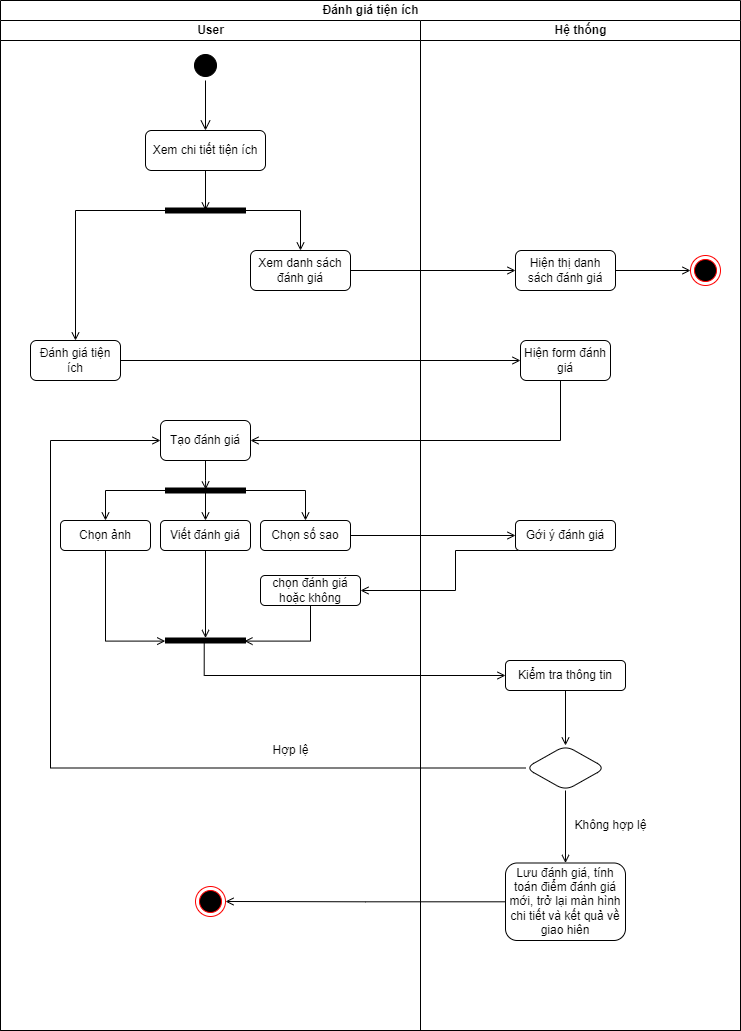

The diagram above was exported from draw.io. Its source (the exported page's mxGraphModel, read from the mxfile embedded in the PNG):
<mxGraphModel dx="1050" dy="581" grid="1" gridSize="10" guides="1" tooltips="1" connect="1" arrows="1" fold="1" page="1" pageScale="1" pageWidth="827" pageHeight="1169" math="0" shadow="0">
  <root>
    <mxCell id="0" />
    <mxCell id="1" parent="0" />
    <mxCell id="rpxdPQ91bWAlb_HwFDrS-1" value="Đánh giá tiện ích" style="swimlane;childLayout=stackLayout;resizeParent=1;resizeParentMax=0;startSize=20;html=1;strokeColor=#000000;" parent="1" vertex="1">
      <mxGeometry x="220" y="80" width="740" height="1030" as="geometry" />
    </mxCell>
    <mxCell id="rpxdPQ91bWAlb_HwFDrS-2" value="User" style="swimlane;startSize=20;html=1;strokeColor=#000000;" parent="rpxdPQ91bWAlb_HwFDrS-1" vertex="1">
      <mxGeometry y="20" width="420" height="1010" as="geometry" />
    </mxCell>
    <mxCell id="rpxdPQ91bWAlb_HwFDrS-59" style="edgeStyle=orthogonalEdgeStyle;rounded=0;orthogonalLoop=1;jettySize=auto;html=1;entryX=0.5;entryY=0.5;entryDx=0;entryDy=0;entryPerimeter=0;strokeColor=#000000;endArrow=open;endFill=0;" parent="rpxdPQ91bWAlb_HwFDrS-2" source="rpxdPQ91bWAlb_HwFDrS-6" target="rpxdPQ91bWAlb_HwFDrS-58" edge="1">
      <mxGeometry relative="1" as="geometry" />
    </mxCell>
    <mxCell id="rpxdPQ91bWAlb_HwFDrS-6" value="Xem chi tiết tiện ích" style="rounded=1;whiteSpace=wrap;html=1;strokeColor=#000000;" parent="rpxdPQ91bWAlb_HwFDrS-2" vertex="1">
      <mxGeometry x="145" y="110" width="120" height="40" as="geometry" />
    </mxCell>
    <mxCell id="rpxdPQ91bWAlb_HwFDrS-8" value="" style="edgeStyle=orthogonalEdgeStyle;html=1;verticalAlign=bottom;endArrow=open;endSize=8;strokeColor=#000000;rounded=0;startArrow=none;" parent="rpxdPQ91bWAlb_HwFDrS-2" source="rpxdPQ91bWAlb_HwFDrS-7" target="rpxdPQ91bWAlb_HwFDrS-6" edge="1">
      <mxGeometry relative="1" as="geometry">
        <mxPoint x="204.99999999999955" y="110" as="targetPoint" />
        <mxPoint x="204.99999999999955" y="50" as="sourcePoint" />
      </mxGeometry>
    </mxCell>
    <mxCell id="rpxdPQ91bWAlb_HwFDrS-7" value="" style="ellipse;html=1;shape=startState;fillColor=#000000;strokeColor=#000000;" parent="rpxdPQ91bWAlb_HwFDrS-2" vertex="1">
      <mxGeometry x="189.99999999999955" y="30" width="30" height="30" as="geometry" />
    </mxCell>
    <mxCell id="rpxdPQ91bWAlb_HwFDrS-20" value="Đánh giá tiện ích" style="rounded=1;whiteSpace=wrap;html=1;strokeColor=#000000;" parent="rpxdPQ91bWAlb_HwFDrS-2" vertex="1">
      <mxGeometry x="30" y="320" width="90" height="40" as="geometry" />
    </mxCell>
    <mxCell id="rpxdPQ91bWAlb_HwFDrS-29" style="edgeStyle=orthogonalEdgeStyle;rounded=0;orthogonalLoop=1;jettySize=auto;html=1;entryX=0.3;entryY=0.497;entryDx=0;entryDy=0;entryPerimeter=0;strokeColor=#000000;endArrow=open;endFill=0;" parent="rpxdPQ91bWAlb_HwFDrS-2" source="rpxdPQ91bWAlb_HwFDrS-26" target="rpxdPQ91bWAlb_HwFDrS-28" edge="1">
      <mxGeometry relative="1" as="geometry" />
    </mxCell>
    <mxCell id="rpxdPQ91bWAlb_HwFDrS-26" value="Tạo đánh giá" style="whiteSpace=wrap;html=1;strokeColor=#000000;rounded=1;" parent="rpxdPQ91bWAlb_HwFDrS-2" vertex="1">
      <mxGeometry x="159.99999999999955" y="400" width="90" height="40" as="geometry" />
    </mxCell>
    <mxCell id="rpxdPQ91bWAlb_HwFDrS-33" style="edgeStyle=orthogonalEdgeStyle;rounded=0;orthogonalLoop=1;jettySize=auto;html=1;entryX=0.5;entryY=0;entryDx=0;entryDy=0;strokeColor=#000000;endArrow=open;endFill=0;" parent="rpxdPQ91bWAlb_HwFDrS-2" source="rpxdPQ91bWAlb_HwFDrS-28" target="rpxdPQ91bWAlb_HwFDrS-30" edge="1">
      <mxGeometry relative="1" as="geometry" />
    </mxCell>
    <mxCell id="rpxdPQ91bWAlb_HwFDrS-34" style="edgeStyle=orthogonalEdgeStyle;rounded=0;orthogonalLoop=1;jettySize=auto;html=1;entryX=0.5;entryY=0;entryDx=0;entryDy=0;strokeColor=#000000;endArrow=open;endFill=0;" parent="rpxdPQ91bWAlb_HwFDrS-2" source="rpxdPQ91bWAlb_HwFDrS-28" target="rpxdPQ91bWAlb_HwFDrS-31" edge="1">
      <mxGeometry relative="1" as="geometry" />
    </mxCell>
    <mxCell id="rpxdPQ91bWAlb_HwFDrS-35" style="edgeStyle=orthogonalEdgeStyle;rounded=0;orthogonalLoop=1;jettySize=auto;html=1;strokeColor=#000000;endArrow=open;endFill=0;" parent="rpxdPQ91bWAlb_HwFDrS-2" source="rpxdPQ91bWAlb_HwFDrS-28" target="rpxdPQ91bWAlb_HwFDrS-32" edge="1">
      <mxGeometry relative="1" as="geometry" />
    </mxCell>
    <mxCell id="rpxdPQ91bWAlb_HwFDrS-28" value="" style="html=1;points=[];perimeter=orthogonalPerimeter;fillColor=strokeColor;strokeColor=#000000;rotation=90;" parent="rpxdPQ91bWAlb_HwFDrS-2" vertex="1">
      <mxGeometry x="202.49999999999955" y="430" width="5" height="80" as="geometry" />
    </mxCell>
    <mxCell id="rpxdPQ91bWAlb_HwFDrS-43" style="edgeStyle=orthogonalEdgeStyle;rounded=0;orthogonalLoop=1;jettySize=auto;html=1;entryX=0.62;entryY=1.003;entryDx=0;entryDy=0;entryPerimeter=0;strokeColor=#000000;endArrow=open;endFill=0;exitX=0.5;exitY=1;exitDx=0;exitDy=0;" parent="rpxdPQ91bWAlb_HwFDrS-2" source="rpxdPQ91bWAlb_HwFDrS-30" target="rpxdPQ91bWAlb_HwFDrS-42" edge="1">
      <mxGeometry relative="1" as="geometry" />
    </mxCell>
    <mxCell id="rpxdPQ91bWAlb_HwFDrS-30" value="Chọn ảnh" style="rounded=1;whiteSpace=wrap;html=1;strokeColor=#000000;" parent="rpxdPQ91bWAlb_HwFDrS-2" vertex="1">
      <mxGeometry x="60" y="500" width="90" height="30" as="geometry" />
    </mxCell>
    <mxCell id="rpxdPQ91bWAlb_HwFDrS-44" style="edgeStyle=orthogonalEdgeStyle;rounded=0;orthogonalLoop=1;jettySize=auto;html=1;strokeColor=#000000;endArrow=open;endFill=0;" parent="rpxdPQ91bWAlb_HwFDrS-2" source="rpxdPQ91bWAlb_HwFDrS-31" target="rpxdPQ91bWAlb_HwFDrS-42" edge="1">
      <mxGeometry relative="1" as="geometry" />
    </mxCell>
    <mxCell id="rpxdPQ91bWAlb_HwFDrS-31" value="Viết đánh giá" style="rounded=1;whiteSpace=wrap;html=1;strokeColor=#000000;" parent="rpxdPQ91bWAlb_HwFDrS-2" vertex="1">
      <mxGeometry x="160" y="500" width="90" height="30" as="geometry" />
    </mxCell>
    <mxCell id="rpxdPQ91bWAlb_HwFDrS-32" value="Chọn số sao" style="rounded=1;whiteSpace=wrap;html=1;strokeColor=#000000;" parent="rpxdPQ91bWAlb_HwFDrS-2" vertex="1">
      <mxGeometry x="260" y="500" width="90" height="30" as="geometry" />
    </mxCell>
    <mxCell id="rpxdPQ91bWAlb_HwFDrS-45" style="edgeStyle=orthogonalEdgeStyle;rounded=0;orthogonalLoop=1;jettySize=auto;html=1;entryX=0.62;entryY=0.013;entryDx=0;entryDy=0;entryPerimeter=0;strokeColor=#000000;endArrow=open;endFill=0;exitX=0.5;exitY=1;exitDx=0;exitDy=0;" parent="rpxdPQ91bWAlb_HwFDrS-2" source="rpxdPQ91bWAlb_HwFDrS-38" target="rpxdPQ91bWAlb_HwFDrS-42" edge="1">
      <mxGeometry relative="1" as="geometry" />
    </mxCell>
    <mxCell id="rpxdPQ91bWAlb_HwFDrS-38" value="chọn đánh giá hoặc không" style="rounded=1;whiteSpace=wrap;html=1;strokeColor=#000000;" parent="rpxdPQ91bWAlb_HwFDrS-2" vertex="1">
      <mxGeometry x="259.99999999999955" y="555" width="100" height="30" as="geometry" />
    </mxCell>
    <mxCell id="rpxdPQ91bWAlb_HwFDrS-42" value="" style="html=1;points=[];perimeter=orthogonalPerimeter;fillColor=strokeColor;strokeColor=#000000;rotation=90;" parent="rpxdPQ91bWAlb_HwFDrS-2" vertex="1">
      <mxGeometry x="202.49999999999955" y="580" width="5" height="80" as="geometry" />
    </mxCell>
    <mxCell id="rpxdPQ91bWAlb_HwFDrS-55" value="" style="ellipse;html=1;shape=endState;fillColor=#000000;strokeColor=#ff0000;" parent="rpxdPQ91bWAlb_HwFDrS-2" vertex="1">
      <mxGeometry x="194.99999999999955" y="866" width="30" height="30" as="geometry" />
    </mxCell>
    <mxCell id="rpxdPQ91bWAlb_HwFDrS-60" style="edgeStyle=orthogonalEdgeStyle;rounded=0;orthogonalLoop=1;jettySize=auto;html=1;strokeColor=#000000;endArrow=open;endFill=0;" parent="rpxdPQ91bWAlb_HwFDrS-2" source="rpxdPQ91bWAlb_HwFDrS-58" target="rpxdPQ91bWAlb_HwFDrS-20" edge="1">
      <mxGeometry relative="1" as="geometry" />
    </mxCell>
    <mxCell id="rpxdPQ91bWAlb_HwFDrS-62" style="edgeStyle=orthogonalEdgeStyle;rounded=0;orthogonalLoop=1;jettySize=auto;html=1;strokeColor=#000000;endArrow=open;endFill=0;" parent="rpxdPQ91bWAlb_HwFDrS-2" source="rpxdPQ91bWAlb_HwFDrS-58" target="rpxdPQ91bWAlb_HwFDrS-61" edge="1">
      <mxGeometry relative="1" as="geometry" />
    </mxCell>
    <mxCell id="rpxdPQ91bWAlb_HwFDrS-58" value="" style="html=1;points=[];perimeter=orthogonalPerimeter;fillColor=strokeColor;strokeColor=#000000;rotation=90;" parent="rpxdPQ91bWAlb_HwFDrS-2" vertex="1">
      <mxGeometry x="202.49999999999955" y="150" width="5" height="80" as="geometry" />
    </mxCell>
    <mxCell id="rpxdPQ91bWAlb_HwFDrS-61" value="Xem danh sách đánh giá" style="rounded=1;whiteSpace=wrap;html=1;strokeColor=#000000;" parent="rpxdPQ91bWAlb_HwFDrS-2" vertex="1">
      <mxGeometry x="250" y="230" width="100" height="40" as="geometry" />
    </mxCell>
    <mxCell id="rpxdPQ91bWAlb_HwFDrS-25" value="" style="edgeStyle=orthogonalEdgeStyle;rounded=0;orthogonalLoop=1;jettySize=auto;html=1;strokeColor=#000000;endArrow=open;endFill=0;" parent="rpxdPQ91bWAlb_HwFDrS-1" source="rpxdPQ91bWAlb_HwFDrS-20" target="rpxdPQ91bWAlb_HwFDrS-24" edge="1">
      <mxGeometry relative="1" as="geometry" />
    </mxCell>
    <mxCell id="rpxdPQ91bWAlb_HwFDrS-27" style="edgeStyle=orthogonalEdgeStyle;rounded=0;orthogonalLoop=1;jettySize=auto;html=1;strokeColor=#000000;endArrow=open;endFill=0;" parent="rpxdPQ91bWAlb_HwFDrS-1" source="rpxdPQ91bWAlb_HwFDrS-24" target="rpxdPQ91bWAlb_HwFDrS-26" edge="1">
      <mxGeometry relative="1" as="geometry">
        <Array as="points">
          <mxPoint x="560" y="440" />
        </Array>
      </mxGeometry>
    </mxCell>
    <mxCell id="rpxdPQ91bWAlb_HwFDrS-37" style="edgeStyle=orthogonalEdgeStyle;rounded=0;orthogonalLoop=1;jettySize=auto;html=1;entryX=0;entryY=0.5;entryDx=0;entryDy=0;strokeColor=#000000;endArrow=open;endFill=0;" parent="rpxdPQ91bWAlb_HwFDrS-1" source="rpxdPQ91bWAlb_HwFDrS-32" target="rpxdPQ91bWAlb_HwFDrS-36" edge="1">
      <mxGeometry relative="1" as="geometry" />
    </mxCell>
    <mxCell id="rpxdPQ91bWAlb_HwFDrS-39" style="edgeStyle=orthogonalEdgeStyle;rounded=0;orthogonalLoop=1;jettySize=auto;html=1;strokeColor=#000000;endArrow=open;endFill=0;exitX=0.5;exitY=1;exitDx=0;exitDy=0;" parent="rpxdPQ91bWAlb_HwFDrS-1" source="rpxdPQ91bWAlb_HwFDrS-36" target="rpxdPQ91bWAlb_HwFDrS-38" edge="1">
      <mxGeometry relative="1" as="geometry">
        <Array as="points">
          <mxPoint x="455" y="590" />
        </Array>
      </mxGeometry>
    </mxCell>
    <mxCell id="rpxdPQ91bWAlb_HwFDrS-47" style="edgeStyle=orthogonalEdgeStyle;rounded=0;orthogonalLoop=1;jettySize=auto;html=1;entryX=0;entryY=0.5;entryDx=0;entryDy=0;strokeColor=#000000;endArrow=open;endFill=0;exitX=0.89;exitY=0.516;exitDx=0;exitDy=0;exitPerimeter=0;" parent="rpxdPQ91bWAlb_HwFDrS-1" source="rpxdPQ91bWAlb_HwFDrS-42" target="rpxdPQ91bWAlb_HwFDrS-46" edge="1">
      <mxGeometry relative="1" as="geometry">
        <Array as="points">
          <mxPoint x="204" y="675" />
        </Array>
      </mxGeometry>
    </mxCell>
    <mxCell id="rpxdPQ91bWAlb_HwFDrS-50" style="edgeStyle=orthogonalEdgeStyle;rounded=0;orthogonalLoop=1;jettySize=auto;html=1;entryX=0;entryY=0.5;entryDx=0;entryDy=0;strokeColor=#000000;endArrow=open;endFill=0;" parent="rpxdPQ91bWAlb_HwFDrS-1" source="rpxdPQ91bWAlb_HwFDrS-48" target="rpxdPQ91bWAlb_HwFDrS-26" edge="1">
      <mxGeometry relative="1" as="geometry">
        <Array as="points">
          <mxPoint x="50" y="767" />
          <mxPoint x="50" y="440" />
        </Array>
      </mxGeometry>
    </mxCell>
    <mxCell id="rpxdPQ91bWAlb_HwFDrS-54" style="edgeStyle=orthogonalEdgeStyle;rounded=0;orthogonalLoop=1;jettySize=auto;html=1;strokeColor=#000000;endArrow=open;endFill=0;entryX=1;entryY=0.5;entryDx=0;entryDy=0;" parent="rpxdPQ91bWAlb_HwFDrS-1" source="rpxdPQ91bWAlb_HwFDrS-51" target="rpxdPQ91bWAlb_HwFDrS-55" edge="1">
      <mxGeometry relative="1" as="geometry">
        <mxPoint x="289.99999999999955" y="901.7619047619046" as="targetPoint" />
      </mxGeometry>
    </mxCell>
    <mxCell id="rpxdPQ91bWAlb_HwFDrS-3" value="Hệ thống" style="swimlane;startSize=20;html=1;strokeColor=#000000;" parent="rpxdPQ91bWAlb_HwFDrS-1" vertex="1">
      <mxGeometry x="420" y="20" width="320" height="1010" as="geometry" />
    </mxCell>
    <mxCell id="rpxdPQ91bWAlb_HwFDrS-24" value="Hiện form đánh giá" style="whiteSpace=wrap;html=1;strokeColor=#000000;rounded=1;" parent="rpxdPQ91bWAlb_HwFDrS-3" vertex="1">
      <mxGeometry x="100" y="320" width="90" height="40" as="geometry" />
    </mxCell>
    <mxCell id="rpxdPQ91bWAlb_HwFDrS-36" value="Gới ý đánh giá" style="rounded=1;whiteSpace=wrap;html=1;strokeColor=#000000;" parent="rpxdPQ91bWAlb_HwFDrS-3" vertex="1">
      <mxGeometry x="95" y="500" width="100" height="30" as="geometry" />
    </mxCell>
    <mxCell id="rpxdPQ91bWAlb_HwFDrS-49" value="" style="edgeStyle=orthogonalEdgeStyle;rounded=0;orthogonalLoop=1;jettySize=auto;html=1;strokeColor=#000000;endArrow=open;endFill=0;" parent="rpxdPQ91bWAlb_HwFDrS-3" source="rpxdPQ91bWAlb_HwFDrS-46" target="rpxdPQ91bWAlb_HwFDrS-48" edge="1">
      <mxGeometry relative="1" as="geometry" />
    </mxCell>
    <mxCell id="rpxdPQ91bWAlb_HwFDrS-46" value="Kiểm tra thông tin" style="rounded=1;whiteSpace=wrap;html=1;strokeColor=#000000;" parent="rpxdPQ91bWAlb_HwFDrS-3" vertex="1">
      <mxGeometry x="85" y="640" width="120" height="30" as="geometry" />
    </mxCell>
    <mxCell id="rpxdPQ91bWAlb_HwFDrS-52" value="" style="edgeStyle=orthogonalEdgeStyle;rounded=0;orthogonalLoop=1;jettySize=auto;html=1;strokeColor=#000000;endArrow=open;endFill=0;" parent="rpxdPQ91bWAlb_HwFDrS-3" source="rpxdPQ91bWAlb_HwFDrS-48" target="rpxdPQ91bWAlb_HwFDrS-51" edge="1">
      <mxGeometry relative="1" as="geometry" />
    </mxCell>
    <mxCell id="rpxdPQ91bWAlb_HwFDrS-48" value="" style="rhombus;whiteSpace=wrap;html=1;strokeColor=#000000;rounded=1;" parent="rpxdPQ91bWAlb_HwFDrS-3" vertex="1">
      <mxGeometry x="105" y="725" width="80" height="45" as="geometry" />
    </mxCell>
    <mxCell id="rpxdPQ91bWAlb_HwFDrS-51" value="Lưu đánh giá, tính toán điểm đánh giá mới, trở lại màn hình chi tiết và kết quả về giao hiên" style="whiteSpace=wrap;html=1;strokeColor=#000000;rounded=1;" parent="rpxdPQ91bWAlb_HwFDrS-3" vertex="1">
      <mxGeometry x="85" y="842.5" width="120" height="77.5" as="geometry" />
    </mxCell>
    <mxCell id="rpxdPQ91bWAlb_HwFDrS-57" value="Không hợp lệ" style="text;html=1;align=center;verticalAlign=middle;resizable=0;points=[];autosize=1;strokeColor=none;fillColor=none;" parent="rpxdPQ91bWAlb_HwFDrS-3" vertex="1">
      <mxGeometry x="139.99999999999955" y="790" width="100" height="30" as="geometry" />
    </mxCell>
    <mxCell id="rpxdPQ91bWAlb_HwFDrS-66" style="edgeStyle=orthogonalEdgeStyle;rounded=0;orthogonalLoop=1;jettySize=auto;html=1;strokeColor=#000000;endArrow=open;endFill=0;" parent="rpxdPQ91bWAlb_HwFDrS-3" source="rpxdPQ91bWAlb_HwFDrS-63" target="rpxdPQ91bWAlb_HwFDrS-65" edge="1">
      <mxGeometry relative="1" as="geometry" />
    </mxCell>
    <mxCell id="rpxdPQ91bWAlb_HwFDrS-63" value="Hiện thị danh sách đánh giá" style="rounded=1;whiteSpace=wrap;html=1;strokeColor=#000000;" parent="rpxdPQ91bWAlb_HwFDrS-3" vertex="1">
      <mxGeometry x="94.99999999999955" y="230" width="100" height="40" as="geometry" />
    </mxCell>
    <mxCell id="rpxdPQ91bWAlb_HwFDrS-65" value="" style="ellipse;html=1;shape=endState;fillColor=#000000;strokeColor=#ff0000;" parent="rpxdPQ91bWAlb_HwFDrS-3" vertex="1">
      <mxGeometry x="269.99999999999955" y="235" width="30" height="30" as="geometry" />
    </mxCell>
    <mxCell id="rpxdPQ91bWAlb_HwFDrS-64" style="edgeStyle=orthogonalEdgeStyle;rounded=0;orthogonalLoop=1;jettySize=auto;html=1;strokeColor=#000000;endArrow=open;endFill=0;" parent="rpxdPQ91bWAlb_HwFDrS-1" source="rpxdPQ91bWAlb_HwFDrS-61" target="rpxdPQ91bWAlb_HwFDrS-63" edge="1">
      <mxGeometry relative="1" as="geometry" />
    </mxCell>
    <mxCell id="rpxdPQ91bWAlb_HwFDrS-56" value="Hợp lệ" style="text;html=1;align=center;verticalAlign=middle;resizable=0;points=[];autosize=1;strokeColor=none;fillColor=none;" parent="1" vertex="1">
      <mxGeometry x="480" y="815" width="60" height="30" as="geometry" />
    </mxCell>
  </root>
</mxGraphModel>